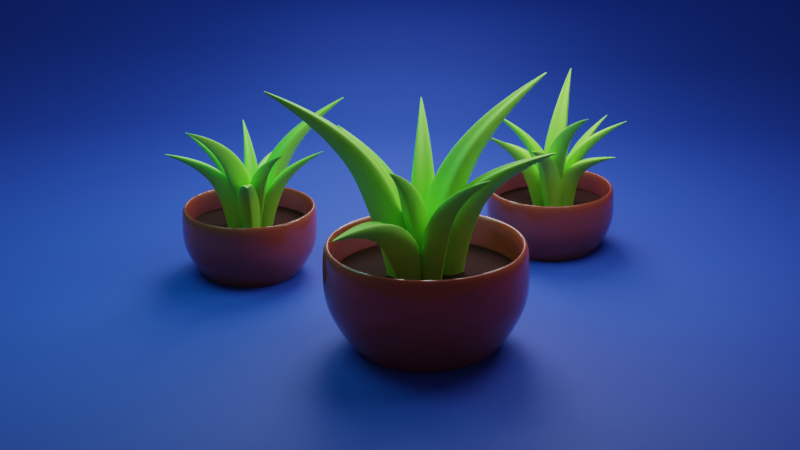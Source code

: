 # Source: uploads_files_3384966_1.blend  (saved by Blender 2.93.21; exported with 4.5.12 LTS)
import bpy
from mathutils import Matrix  # noqa: F401  (used for matrix-valued properties, if any)

bpy.ops.wm.read_factory_settings(use_empty=True)
scene = bpy.context.scene
scene.name = 'Scene'

# ---- collections
col_collection = bpy.data.collections.new('Collection'); scene.collection.children.link(col_collection)
col_collection_2 = bpy.data.collections.new('Collection 2'); scene.collection.children.link(col_collection_2)

# ---- materials (node trees are filled in below, after node groups)
mat_material_001 = bpy.data.materials.new('Material.001')
mat_material_001.use_transparent_shadow = False
mat_material_004 = bpy.data.materials.new('Material.004')
mat_material_004.use_transparent_shadow = False
mat_material_003 = bpy.data.materials.new('Material.003')
mat_material_003.use_transparent_shadow = False
mat_x = bpy.data.materials.new('x')
mat_x.use_transparent_shadow = False

# ---- material node trees
mat_material_001.use_nodes = True; mat_material_001.node_tree.nodes.clear()
_N = mat_material_001.node_tree.nodes; _L = mat_material_001.node_tree.links
n0 = _N.new('ShaderNodeBsdfPrincipled'); n0.name = 'Principled BSDF'; n0.location = (10, 300)
n0.distribution = 'GGX'
n0.subsurface_method = 'BURLEY'
n0.inputs[0].default_value = (0.02959, 0.1014, 0.8, 1.0)
n0.inputs[2].default_value = 0.6923
n0.inputs[3].default_value = 1.45
n0.inputs[27].default_value = (0.0, 0.0, 0.0, 1.0)
n0.inputs[28].default_value = 1.0
n1 = _N.new('ShaderNodeOutputMaterial'); n1.name = 'Material Output'; n1.location = (300, 300)
_L.new(n0.outputs[0], n1.inputs[0])
n1.is_active_output = True
mat_material_004.use_nodes = True; mat_material_004.node_tree.nodes.clear()
_N = mat_material_004.node_tree.nodes; _L = mat_material_004.node_tree.links
n0 = _N.new('ShaderNodeBsdfPrincipled'); n0.name = 'Principled BSDF'; n0.location = (10, 300)
n0.distribution = 'GGX'
n0.subsurface_method = 'BURLEY'
n0.inputs[0].default_value = (0.0272, 0.0003702, 0.0005475, 1.0)
n0.inputs[2].default_value = 1.0
n0.inputs[3].default_value = 1.45
n0.inputs[27].default_value = (0.0, 0.0, 0.0, 1.0)
n0.inputs[28].default_value = 1.0
n1 = _N.new('ShaderNodeOutputMaterial'); n1.name = 'Material Output'; n1.location = (300, 300)
_L.new(n0.outputs[0], n1.inputs[0])
n1.is_active_output = True
mat_material_003.use_nodes = True; mat_material_003.node_tree.nodes.clear()
_N = mat_material_003.node_tree.nodes; _L = mat_material_003.node_tree.links
n0 = _N.new('ShaderNodeBsdfPrincipled'); n0.name = 'Principled BSDF'; n0.location = (10, 300)
n0.distribution = 'GGX'
n0.subsurface_method = 'BURLEY'
n0.inputs[0].default_value = (0.4191, 1.0, 0.09077, 1.0)
n0.inputs[2].default_value = 0.5513
n0.inputs[3].default_value = 1.45
n0.inputs[27].default_value = (0.0, 0.0, 0.0, 1.0)
n0.inputs[28].default_value = 1.0
n1 = _N.new('ShaderNodeOutputMaterial'); n1.name = 'Material Output'; n1.location = (300, 300)
_L.new(n0.outputs[0], n1.inputs[0])
n1.is_active_output = True
mat_x.use_nodes = True; mat_x.node_tree.nodes.clear()
_N = mat_x.node_tree.nodes; _L = mat_x.node_tree.links
n0 = _N.new('ShaderNodeBsdfPrincipled'); n0.name = 'Principled BSDF'; n0.location = (10, 300)
n0.distribution = 'GGX'
n0.subsurface_method = 'BURLEY'
n0.inputs[0].default_value = (0.8, 0.1586, 0.09584, 1.0)
n0.inputs[2].default_value = 0.0
n0.inputs[3].default_value = 1.45
n0.inputs[9].default_value = (1.3, 0.2, 0.1)
n0.inputs[18].default_value = 0.5
n0.inputs[27].default_value = (0.0, 0.0, 0.0, 1.0)
n0.inputs[28].default_value = 1.0
n1 = _N.new('ShaderNodeOutputMaterial'); n1.name = 'Material Output'; n1.location = (300, 300)
_L.new(n0.outputs[0], n1.inputs[0])
n1.is_active_output = True

# ---- world
world_world = bpy.data.worlds.new('World'); scene.world = world_world
world_world.use_nodes = True; world_world.node_tree.nodes.clear()
_N = world_world.node_tree.nodes; _L = world_world.node_tree.links
n0 = _N.new('ShaderNodeOutputWorld'); n0.name = 'World Output'; n0.location = (300, 300)
n1 = _N.new('ShaderNodeBackground'); n1.name = 'Background'; n1.location = (10, 300)
n1.inputs[0].default_value = (0.05088, 0.05088, 0.05088, 1.0)
_L.new(n1.outputs[0], n0.inputs[0])
n0.is_active_output = True
world_world.color = (0.05088, 0.05088, 0.05088)
world_world.use_sun_shadow = False
world_world.sun_shadow_jitter_overblur = 0.0

# ---- cameras
cam_camera = bpy.data.cameras.new('Camera')
cam_camera.clip_end = 100.0
cam_camera.lens = 95.0
cam_camera.ortho_scale = 7.314
cam_camera.shift_x = -0.07

# ---- lights
light_area = bpy.data.lights.new('Area', 'AREA')
light_area.color = (0.8697, 1.0, 0.941)
light_area.transmission_factor = 0.0
light_area.energy = 7.854
light_area.shadow_soft_size = 1.0
light_area.shadow_maximum_resolution = 0.006
light_area.use_absolute_resolution = True
light_area.size = 1.0
light_area.size_y = 1.0
light_area_002 = bpy.data.lights.new('Area.002', 'AREA')
light_area_002.color = (0.01739, 1.0, 0.7832)
light_area_002.transmission_factor = 0.0
light_area_002.energy = 7.854
light_area_002.shadow_soft_size = 1.0
light_area_002.shadow_maximum_resolution = 0.006
light_area_002.use_absolute_resolution = True
light_area_002.size = 1.0
light_area_002.size_y = 1.0
light_area_003 = bpy.data.lights.new('Area.003', 'AREA')
light_area_003.color = (1.0, 0.9576, 0.9893)
light_area_003.transmission_factor = 0.0
light_area_003.energy = 24.11
light_area_003.shadow_soft_size = 1.0
light_area_003.shadow_maximum_resolution = 0.006
light_area_003.use_absolute_resolution = True
light_area_003.size = 1.0
light_area_003.size_y = 1.0
light_area_004 = bpy.data.lights.new('Area.004', 'AREA')
light_area_004.transmission_factor = 0.0
light_area_004.energy = 7.854
light_area_004.shadow_soft_size = 1.0
light_area_004.shadow_maximum_resolution = 0.006
light_area_004.use_absolute_resolution = True
light_area_004.size = 1.0
light_area_004.size_y = 1.0

# ---- meshes
me_plane_001 = bpy.data.meshes.new('Plane.001')
me_plane_001.from_pydata([(-1.0, -1.0, 0.0), (1.0, -1.0, 0.0), (-1.0, 2.156, 1.529), (1.0, 2.156, 1.529), (-1.0, 0.7209, 0.0), (-1.0, 1.168, 0.2226), (-1.0, 0.7989, 0.007585), (-1.0, 0.883, 0.02982), (-1.0, 0.9676, 0.0652), (-1.0, 1.047, 0.1113), (-1.0, 1.115, 0.165), (1.0, 1.168, 0.2226), (1.0, 0.7209, 0.0), (1.0, 1.115, 0.165), (1.0, 1.047, 0.1113), (1.0, 0.9676, 0.0652), (1.0, 0.883, 0.02982), (1.0, 0.7989, 0.007585)], [], [(5, 11, 3, 2), (11, 5, 10, 13), (13, 10, 9, 14), (14, 9, 8, 15), (15, 8, 7, 16), (16, 7, 6, 17), (17, 6, 4, 12), (0, 1, 12, 4)])
me_plane_001.polygons.foreach_set('use_smooth', [True] * 8)
_uv = me_plane_001.uv_layers.new(name='UVMap')
_uv.uv.foreach_set('vector', [0.0, 1.0, 1.0, 1.0, 1.0, 1.0, 0.0, 1.0, 1.0, 1.0, 0.0, 1.0, 0.0, 1.0, 1.0, 1.0, 1.0, 1.0, 0.0, 1.0, 0.0, 1.0, 1.0, 1.0, 1.0, 1.0, 0.0, 1.0, 0.0, 1.0, 1.0, 1.0, 1.0, 1.0, 0.0, 1.0, 0.0, 0.9415, 1.0, 0.9415, 1.0, 0.9415, 0.0, 0.9415, 0.0, 0.8994, 1.0, 0.8994, 1.0, 0.8994, 0.0, 0.8994, 0.0, 0.8604, 1.0, 0.8604, 0.0, 0.0, 1.0, 0.0, 1.0, 0.8604, 0.0, 0.8604])
me_plane_001.materials.append(mat_material_001)
me_plane_001.use_remesh_fix_poles = True
me_plane_001.use_remesh_preserve_attributes = False
me_plane_001.update()
me_circle = bpy.data.meshes.new('Circle')
me_circle.from_pydata([(0.0, 1.0, 0.0), (-0.1951, 0.9808, 0.0), (-0.3827, 0.9239, 0.0), (-0.5556, 0.8315, 0.0), (-0.7071, 0.7071, 0.0), (-0.8315, 0.5556, 0.0), (-0.9239, 0.3827, 0.0), (-0.9808, 0.1951, 0.0), (-1.0, -4.371e-08, 0.0), (-0.9808, -0.1951, 0.0), (-0.9239, -0.3827, 0.0), (-0.8315, -0.5556, 0.0), (-0.7071, -0.7071, 0.0), (-0.5556, -0.8315, 0.0), (-0.3827, -0.9239, 0.0), (-0.1951, -0.9808, 0.0), (8.742e-08, -1.0, 0.0), (0.1951, -0.9808, 0.0), (0.3827, -0.9239, 0.0), (0.5556, -0.8315, 0.0), (0.7071, -0.7071, 0.0), (0.8315, -0.5556, 0.0), (0.9239, -0.3827, 0.0), (0.9808, -0.1951, 0.0), (1.0, 1.192e-08, 0.0), (0.9808, 0.1951, 0.0), (0.9239, 0.3827, 0.0), (0.8315, 0.5556, 0.0), (0.7071, 0.7071, 0.0), (0.5556, 0.8315, 0.0), (0.3827, 0.9239, 0.0), (0.1951, 0.9808, 0.0)], [], [(1, 0, 31, 30, 29, 28, 27, 26, 25, 24, 23, 22, 21, 20, 19, 18, 17, 16, 15, 14, 13, 12, 11, 10, 9, 8, 7, 6, 5, 4, 3, 2)])
_uv = me_circle.uv_layers.new(name='UVMap')
_uv.uv.foreach_set('vector', [0.0, 0.0, 0.0, 0.0, 0.0, 0.0, 0.0, 0.0, 0.0, 0.0, 0.0, 0.0, 0.0, 0.0, 0.0, 0.0, 0.0, 0.0, 0.0, 0.0, 0.0, 0.0, 0.0, 0.0, 0.0, 0.0, 0.0, 0.0, 0.0, 0.0, 0.0, 0.0, 0.0, 0.0, 0.0, 0.0, 0.0, 0.0, 0.0, 0.0, 0.0, 0.0, 0.0, 0.0, 0.0, 0.0, 0.0, 0.0, 0.0, 0.0, 0.0, 0.0, 0.0, 0.0, 0.0, 0.0, 0.0, 0.0, 0.0, 0.0, 0.0, 0.0, 0.0, 0.0])
me_circle.materials.append(mat_material_004)
me_circle.use_remesh_fix_poles = True
me_circle.use_remesh_preserve_attributes = False
me_circle.update()
me_vert = bpy.data.meshes.new('Vert')
me_vert.from_pydata([(0.0, 0.0, 0.0), (0.2003, 0.0, 0.0), (0.3129, 0.01232, 0.2519), (0.3129, 0.01232, 0.3806), (0.31, 0.006159, 0.1706)], [(0, 1), (4, 2), (2, 3), (1, 4)], [])
me_vert.materials.append(mat_x)
me_vert.use_remesh_fix_poles = True
me_vert.use_remesh_preserve_attributes = False
me_vert.update()

# ---- curves / text
cu_beziercircle_001 = bpy.data.curves.new('BezierCircle.001', 'CURVE')
cu_beziercircle_001.dimensions = '3D'
_sp = cu_beziercircle_001.splines.new('BEZIER'); _sp.bezier_points.add(3)
_sp.bezier_points.foreach_set('co', [-1.0, -0.8382, 0.0, 0.0, 1.0, 0.0, 1.0, -0.8382, 0.0, 0.0, -0.8911, 0.0])
_sp.bezier_points.foreach_set('handle_left', [-0.8092, -1.179, 0.0, -0.2851, 1.0, 0.0, 1.399, -0.1252, 0.0, 0.3147, -0.8911, 0.0])
_sp.bezier_points.foreach_set('handle_right', [-1.399, -0.1252, 0.0, 0.2851, 1.0, 0.0, 0.8092, -1.179, 0.0, -0.3147, -0.8911, 0.0])
for _p, _l, _r in zip(_sp.bezier_points, ['AUTO', 'ALIGNED', 'AUTO', 'ALIGNED'], ['AUTO', 'ALIGNED', 'AUTO', 'ALIGNED']): _p.handle_left_type = _l; _p.handle_right_type = _r
_sp.order_u = 0
_sp.order_v = 0
_sp.use_cyclic_u = True
cu_beziercircle_001.use_path = True
cu_beziercircle_001.fill_mode = 'FULL'
cu_nurbspath_001 = bpy.data.curves.new('NurbsPath.001', 'CURVE')
cu_nurbspath_001.dimensions = '3D'
_sp = cu_nurbspath_001.splines.new('NURBS'); _sp.points.add(3)
_sp.points.foreach_set('co', [0.01415, 0.003721, 0.007139, 1.0, -0.202, -0.01181, 0.4998, 1.0, -0.148, -0.05045, 1.399, 1.0, 0.288, -0.05071, 1.983, 1.0])
_sp.points.foreach_set('radius', [0.3573, 0.6923, 0.3422, 0.02508])
_sp.order_u = 3
_sp.order_v = 0
_sp.use_endpoint_u = True
cu_nurbspath_001.materials.append(mat_material_003)
cu_nurbspath_001.use_path = True
cu_nurbspath_001.bevel_mode = 'OBJECT'
cu_nurbspath_001.fill_mode = 'FULL'
cu_nurbspath_001.use_fill_caps = True

# ---- objects
ob_camera = bpy.data.objects.new('Camera', cam_camera)
ob_beziercircle = bpy.data.objects.new('BezierCircle', cu_beziercircle_001)
ob_plane = bpy.data.objects.new('Plane', me_plane_001)
ob_circle = bpy.data.objects.new('Circle', me_circle)
ob_nurbspath = bpy.data.objects.new('NurbsPath', cu_nurbspath_001)
ob_nurbspath_001 = bpy.data.objects.new('NurbsPath.001', cu_nurbspath_001)
ob_nurbspath_002 = bpy.data.objects.new('NurbsPath.002', cu_nurbspath_001)
ob_nurbspath_003 = bpy.data.objects.new('NurbsPath.003', cu_nurbspath_001)
ob_nurbspath_004 = bpy.data.objects.new('NurbsPath.004', cu_nurbspath_001)
ob_nurbspath_005 = bpy.data.objects.new('NurbsPath.005', cu_nurbspath_001)
ob_nurbspath_006 = bpy.data.objects.new('NurbsPath.006', cu_nurbspath_001)
ob_nurbspath_007 = bpy.data.objects.new('NurbsPath.007', cu_nurbspath_001)
ob_nurbspath_008 = bpy.data.objects.new('NurbsPath.008', cu_nurbspath_001)
ob_vert = bpy.data.objects.new('Vert', me_vert)
ob_circle_001 = bpy.data.objects.new('Circle.001', me_circle)
ob_nurbspath_009 = bpy.data.objects.new('NurbsPath.009', cu_nurbspath_001)
ob_nurbspath_010 = bpy.data.objects.new('NurbsPath.010', cu_nurbspath_001)
ob_nurbspath_011 = bpy.data.objects.new('NurbsPath.011', cu_nurbspath_001)
ob_nurbspath_012 = bpy.data.objects.new('NurbsPath.012', cu_nurbspath_001)
ob_nurbspath_013 = bpy.data.objects.new('NurbsPath.013', cu_nurbspath_001)
ob_nurbspath_014 = bpy.data.objects.new('NurbsPath.014', cu_nurbspath_001)
ob_nurbspath_015 = bpy.data.objects.new('NurbsPath.015', cu_nurbspath_001)
ob_nurbspath_016 = bpy.data.objects.new('NurbsPath.016', cu_nurbspath_001)
ob_nurbspath_017 = bpy.data.objects.new('NurbsPath.017', cu_nurbspath_001)
ob_vert_001 = bpy.data.objects.new('Vert.001', me_vert)
ob_circle_002 = bpy.data.objects.new('Circle.002', me_circle)
ob_nurbspath_018 = bpy.data.objects.new('NurbsPath.018', cu_nurbspath_001)
ob_nurbspath_019 = bpy.data.objects.new('NurbsPath.019', cu_nurbspath_001)
ob_nurbspath_020 = bpy.data.objects.new('NurbsPath.020', cu_nurbspath_001)
ob_nurbspath_021 = bpy.data.objects.new('NurbsPath.021', cu_nurbspath_001)
ob_nurbspath_022 = bpy.data.objects.new('NurbsPath.022', cu_nurbspath_001)
ob_nurbspath_023 = bpy.data.objects.new('NurbsPath.023', cu_nurbspath_001)
ob_nurbspath_024 = bpy.data.objects.new('NurbsPath.024', cu_nurbspath_001)
ob_nurbspath_025 = bpy.data.objects.new('NurbsPath.025', cu_nurbspath_001)
ob_nurbspath_026 = bpy.data.objects.new('NurbsPath.026', cu_nurbspath_001)
ob_vert_002 = bpy.data.objects.new('Vert.002', me_vert)
ob_area = bpy.data.objects.new('Area', light_area)
ob_area_001 = bpy.data.objects.new('Area.001', light_area_002)
ob_area_002 = bpy.data.objects.new('Area.002', light_area_003)
ob_area_003 = bpy.data.objects.new('Area.003', light_area_004)

# ---- transforms, parenting, visibility, modifiers, constraints
ob_camera.location = (0.3636, -6.367, 2.749)
ob_camera.rotation_euler = (1.215, 1.263e-07, 0.04189)
ob_camera.lock_rotations_4d = False
ob_camera.empty_display_type = 'ARROWS'
ob_camera.color = (0.0, 0.0, 0.0, 0.0)
ob_camera.display_type = 'WIRE'
ob_camera.lineart.crease_threshold = 0.0
ob_beziercircle.location = (3.3, 1.141, 0.0)
ob_beziercircle.rotation_euler = (-0.9732, 0.1072, 3.134)
ob_beziercircle.scale = (0.2366, 0.2366, 0.2366)
ob_beziercircle.hide_render = True
ob_plane.location = (0.07687, 0.813, -0.03741)
ob_plane.scale = (2.995, 2.034, 2.034)
ob_circle.parent = ob_vert
ob_circle.location = (-0.005151, -3.633e-08, 0.2704)
ob_circle.scale = (0.3184, 0.3184, 0.3184)
ob_nurbspath.parent = ob_vert
ob_nurbspath.location = (-0.08043, -0.01211, 0.2382)
ob_nurbspath.rotation_euler = (0.002689, 0.4518, -3.147)
ob_nurbspath.scale = (0.3844, 0.3844, 0.3844)
ob_nurbspath_001.parent = ob_vert
ob_nurbspath_001.location = (-0.05967, 0.06448, 0.241)
ob_nurbspath_001.rotation_euler = (0.002689, 0.4518, -3.736)
ob_nurbspath_001.scale = (0.2716, 0.2716, 0.2716)
ob_nurbspath_002.parent = ob_vert
ob_nurbspath_002.location = (0.02337, 0.09345, 0.241)
ob_nurbspath_002.rotation_euler = (0.002689, 0.4518, -5.032)
ob_nurbspath_002.scale = (0.3538, 0.3844, 0.2279)
ob_nurbspath_003.parent = ob_vert
ob_nurbspath_003.location = (0.08132, 0.02477, 0.241)
ob_nurbspath_003.rotation_euler = (0.002689, 0.4518, -6.364)
ob_nurbspath_003.scale = (0.3626, 0.3844, 0.2805)
ob_nurbspath_004.parent = ob_vert
ob_nurbspath_004.location = (-0.01514, -0.0005021, 0.241)
ob_nurbspath_004.rotation_euler = (0.002689, 0.4518, -8.044)
ob_nurbspath_004.scale = (0.289, 0.289, 0.289)
ob_nurbspath_005.parent = ob_vert
ob_nurbspath_005.location = (-0.05411, -0.05854, 0.2352)
ob_nurbspath_005.rotation_euler = (-0.03277, 0.7021, -8.451)
ob_nurbspath_005.scale = (0.3538, 0.3844, 0.2276)
ob_nurbspath_006.parent = ob_vert
ob_nurbspath_006.location = (0.02524, -0.05316, 0.2294)
ob_nurbspath_006.rotation_euler = (0.002689, 0.4518, -7.163)
ob_nurbspath_006.scale = (0.2821, 0.2821, 0.2821)
ob_nurbspath_007.parent = ob_vert
ob_nurbspath_007.location = (-0.0217, 0.04623, 0.241)
ob_nurbspath_007.rotation_euler = (0.002689, 0.4518, -4.62)
ob_nurbspath_007.scale = (0.3059, 0.3059, 0.3059)
ob_nurbspath_008.parent = ob_vert
ob_nurbspath_008.location = (0.01655, 0.01911, 0.241)
ob_nurbspath_008.rotation_euler = (0.002689, 0.4518, -5.662)
ob_nurbspath_008.scale = (0.3844, 0.3844, 0.3844)
ob_vert.location = (0.0, 0.0, -0.05896)
_vg = ob_vert.vertex_groups.new(name='Group')
_m = ob_vert.modifiers.new('Screw', 'SCREW')
_m.use_merge_vertices = True
_m = ob_vert.modifiers.new('Solidify', 'SOLIDIFY')
_m.thickness = 0.033
_m = ob_vert.modifiers.new('Subdivision', 'SUBSURF')
ob_circle_001.parent = ob_vert_001
ob_circle_001.location = (-0.005151, -3.633e-08, 0.2704)
ob_circle_001.scale = (0.3184, 0.3184, 0.3184)
ob_nurbspath_009.parent = ob_vert_001
ob_nurbspath_009.location = (-0.08043, -0.01211, 0.2382)
ob_nurbspath_009.rotation_euler = (0.002689, 0.4518, -3.147)
ob_nurbspath_009.scale = (0.3844, 0.3844, 0.3844)
ob_nurbspath_010.parent = ob_vert_001
ob_nurbspath_010.location = (-0.05967, 0.06448, 0.241)
ob_nurbspath_010.rotation_euler = (0.002689, 0.4518, -3.736)
ob_nurbspath_010.scale = (0.2716, 0.2716, 0.2716)
ob_nurbspath_011.parent = ob_vert_001
ob_nurbspath_011.location = (0.02337, 0.09345, 0.241)
ob_nurbspath_011.rotation_euler = (0.002689, 0.4518, -5.032)
ob_nurbspath_011.scale = (0.3538, 0.3844, 0.2279)
ob_nurbspath_012.parent = ob_vert_001
ob_nurbspath_012.location = (0.08132, 0.02477, 0.241)
ob_nurbspath_012.rotation_euler = (0.002689, 0.4518, -6.364)
ob_nurbspath_012.scale = (0.3626, 0.3844, 0.2805)
ob_nurbspath_013.parent = ob_vert_001
ob_nurbspath_013.location = (-0.01514, -0.0005021, 0.241)
ob_nurbspath_013.rotation_euler = (0.002689, 0.4518, -8.044)
ob_nurbspath_013.scale = (0.289, 0.289, 0.289)
ob_nurbspath_014.parent = ob_vert_001
ob_nurbspath_014.location = (-0.05411, -0.05854, 0.2352)
ob_nurbspath_014.rotation_euler = (-0.03277, 0.7021, -8.451)
ob_nurbspath_014.scale = (0.3538, 0.3844, 0.2276)
ob_nurbspath_015.parent = ob_vert_001
ob_nurbspath_015.location = (0.02524, -0.05316, 0.2294)
ob_nurbspath_015.rotation_euler = (0.002689, 0.4518, -7.163)
ob_nurbspath_015.scale = (0.2821, 0.2821, 0.2821)
ob_nurbspath_016.parent = ob_vert_001
ob_nurbspath_016.location = (-0.0217, 0.04623, 0.241)
ob_nurbspath_016.rotation_euler = (0.002689, 0.4518, -4.62)
ob_nurbspath_016.scale = (0.3059, 0.3059, 0.3059)
ob_nurbspath_017.parent = ob_vert_001
ob_nurbspath_017.location = (0.01655, 0.01911, 0.241)
ob_nurbspath_017.rotation_euler = (0.002689, 0.4518, -5.662)
ob_nurbspath_017.scale = (0.3844, 0.3844, 0.3844)
ob_vert_001.location = (-0.6628, 0.6328, -0.05901)
ob_vert_001.rotation_euler = (0.0, -0.0, -2.662)
ob_vert_001.scale = (0.7095, 0.7095, 0.7095)
_vg = ob_vert_001.vertex_groups.new(name='Group')
_m = ob_vert_001.modifiers.new('Screw', 'SCREW')
_m.use_merge_vertices = True
_m = ob_vert_001.modifiers.new('Solidify', 'SOLIDIFY')
_m.thickness = 0.033
_m = ob_vert_001.modifiers.new('Subdivision', 'SUBSURF')
ob_circle_002.parent = ob_vert_002
ob_circle_002.location = (-0.005151, -3.633e-08, 0.2704)
ob_circle_002.scale = (0.3184, 0.3184, 0.3184)
ob_nurbspath_018.parent = ob_vert_002
ob_nurbspath_018.location = (-0.08043, -0.01211, 0.2382)
ob_nurbspath_018.rotation_euler = (0.002689, 0.4518, -3.147)
ob_nurbspath_018.scale = (0.3844, 0.3844, 0.3844)
ob_nurbspath_019.parent = ob_vert_002
ob_nurbspath_019.location = (-0.05967, 0.06448, 0.241)
ob_nurbspath_019.rotation_euler = (0.002689, 0.4518, -3.736)
ob_nurbspath_019.scale = (0.2716, 0.2716, 0.2716)
ob_nurbspath_020.parent = ob_vert_002
ob_nurbspath_020.location = (0.02337, 0.09345, 0.241)
ob_nurbspath_020.rotation_euler = (0.002689, 0.4518, -5.032)
ob_nurbspath_020.scale = (0.3538, 0.3844, 0.2279)
ob_nurbspath_021.parent = ob_vert_002
ob_nurbspath_021.location = (0.08132, 0.02477, 0.241)
ob_nurbspath_021.rotation_euler = (0.002689, 0.4518, -6.364)
ob_nurbspath_021.scale = (0.3626, 0.3844, 0.2805)
ob_nurbspath_022.parent = ob_vert_002
ob_nurbspath_022.location = (-0.01514, -0.0005021, 0.241)
ob_nurbspath_022.rotation_euler = (0.002689, 0.4518, -8.044)
ob_nurbspath_022.scale = (0.289, 0.289, 0.289)
ob_nurbspath_023.parent = ob_vert_002
ob_nurbspath_023.location = (-0.05411, -0.05854, 0.2352)
ob_nurbspath_023.rotation_euler = (-0.03277, 0.7021, -8.451)
ob_nurbspath_023.scale = (0.3538, 0.3844, 0.2276)
ob_nurbspath_024.parent = ob_vert_002
ob_nurbspath_024.location = (0.02524, -0.05316, 0.2294)
ob_nurbspath_024.rotation_euler = (0.002689, 0.4518, -7.163)
ob_nurbspath_024.scale = (0.2821, 0.2821, 0.2821)
ob_nurbspath_025.parent = ob_vert_002
ob_nurbspath_025.location = (-0.0217, 0.04623, 0.241)
ob_nurbspath_025.rotation_euler = (0.002689, 0.4518, -4.62)
ob_nurbspath_025.scale = (0.3059, 0.3059, 0.3059)
ob_nurbspath_026.parent = ob_vert_002
ob_nurbspath_026.location = (0.01655, 0.01911, 0.241)
ob_nurbspath_026.rotation_euler = (0.002689, 0.4518, -5.662)
ob_nurbspath_026.scale = (0.3844, 0.3844, 0.3844)
ob_vert_002.location = (0.4032, 0.932, -0.06736)
ob_vert_002.rotation_euler = (0.0, -0.0, -1.752)
ob_vert_002.scale = (0.6922, 0.6922, 0.6922)
_vg = ob_vert_002.vertex_groups.new(name='Group')
_m = ob_vert_002.modifiers.new('Screw', 'SCREW')
_m.use_merge_vertices = True
_m = ob_vert_002.modifiers.new('Solidify', 'SOLIDIFY')
_m.thickness = 0.033
_m = ob_vert_002.modifiers.new('Subdivision', 'SUBSURF')
ob_area.location = (0.5796, 0.5233, 1.341)
ob_area.rotation_euler = (0.0, 0.5744, 0.0)
ob_area_001.location = (-1.162, 0.437, 1.576)
ob_area_001.rotation_euler = (-0.01164, -0.3779, 0.1446)
ob_area_002.location = (-0.1048, 1.717, 1.851)
ob_area_002.rotation_euler = (-0.9637, -0.2327, -0.2023)
ob_area_003.location = (-0.2573, 2.526, 1.243)
ob_area_003.rotation_euler = (-0.9308, -0.0, 0.0)
ob_area_003.scale = (1.052, 1.052, 1.052)
cu_nurbspath_001.bevel_object = ob_beziercircle

# ---- collection membership
col_collection.objects.link(ob_camera)
col_collection.objects.link(ob_beziercircle)
col_collection.objects.link(ob_plane)
col_collection_2.objects.link(ob_circle)
col_collection_2.objects.link(ob_nurbspath)
col_collection_2.objects.link(ob_nurbspath_001)
col_collection_2.objects.link(ob_nurbspath_002)
col_collection_2.objects.link(ob_nurbspath_003)
col_collection_2.objects.link(ob_nurbspath_004)
col_collection_2.objects.link(ob_nurbspath_005)
col_collection_2.objects.link(ob_nurbspath_006)
col_collection_2.objects.link(ob_nurbspath_007)
col_collection_2.objects.link(ob_nurbspath_008)
col_collection_2.objects.link(ob_vert)
col_collection_2.objects.link(ob_circle_001)
col_collection_2.objects.link(ob_nurbspath_009)
col_collection_2.objects.link(ob_nurbspath_010)
col_collection_2.objects.link(ob_nurbspath_011)
col_collection_2.objects.link(ob_nurbspath_012)
col_collection_2.objects.link(ob_nurbspath_013)
col_collection_2.objects.link(ob_nurbspath_014)
col_collection_2.objects.link(ob_nurbspath_015)
col_collection_2.objects.link(ob_nurbspath_016)
col_collection_2.objects.link(ob_nurbspath_017)
col_collection_2.objects.link(ob_vert_001)
col_collection_2.objects.link(ob_circle_002)
col_collection_2.objects.link(ob_nurbspath_018)
col_collection_2.objects.link(ob_nurbspath_019)
col_collection_2.objects.link(ob_nurbspath_020)
col_collection_2.objects.link(ob_nurbspath_021)
col_collection_2.objects.link(ob_nurbspath_022)
col_collection_2.objects.link(ob_nurbspath_023)
col_collection_2.objects.link(ob_nurbspath_024)
col_collection_2.objects.link(ob_nurbspath_025)
col_collection_2.objects.link(ob_nurbspath_026)
col_collection_2.objects.link(ob_vert_002)
col_collection_2.objects.link(ob_area)
col_collection_2.objects.link(ob_area_001)
col_collection_2.objects.link(ob_area_002)
col_collection_2.objects.link(ob_area_003)

# ---- scene / render settings (as saved in the file)
scene.camera = ob_camera
scene.frame_start = 1; scene.frame_end = 250; scene.frame_set(26)
scene.render.engine = 'BLENDER_EEVEE_NEXT'
scene.cycles.use_denoising = False
scene.cycles.samples = 128
scene.cycles.sampling_pattern = 'TABULATED_SOBOL'
scene.cycles.use_adaptive_sampling = False
scene.cycles.use_light_tree = False
scene.eevee.use_raytracing = True
scene.view_settings.view_transform = 'Filmic'
bpy.context.view_layer.update()

